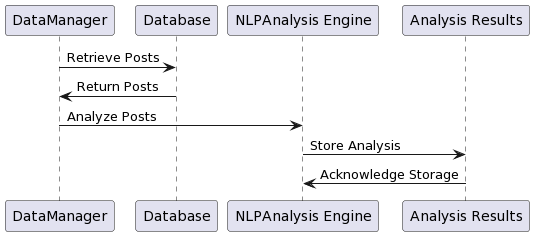

The diagram above was rendered by PlantUML. Its source (embedded in the PNG):
@startuml
participant "DataManager" as dm
participant "Database" as db
participant "NLPAnalysis Engine" as nlp
participant "Analysis Results" as results

dm -> db: Retrieve Posts
db -> dm: Return Posts
dm -> nlp: Analyze Posts
nlp -> results: Store Analysis
results -> nlp: Acknowledge Storage
@enduml